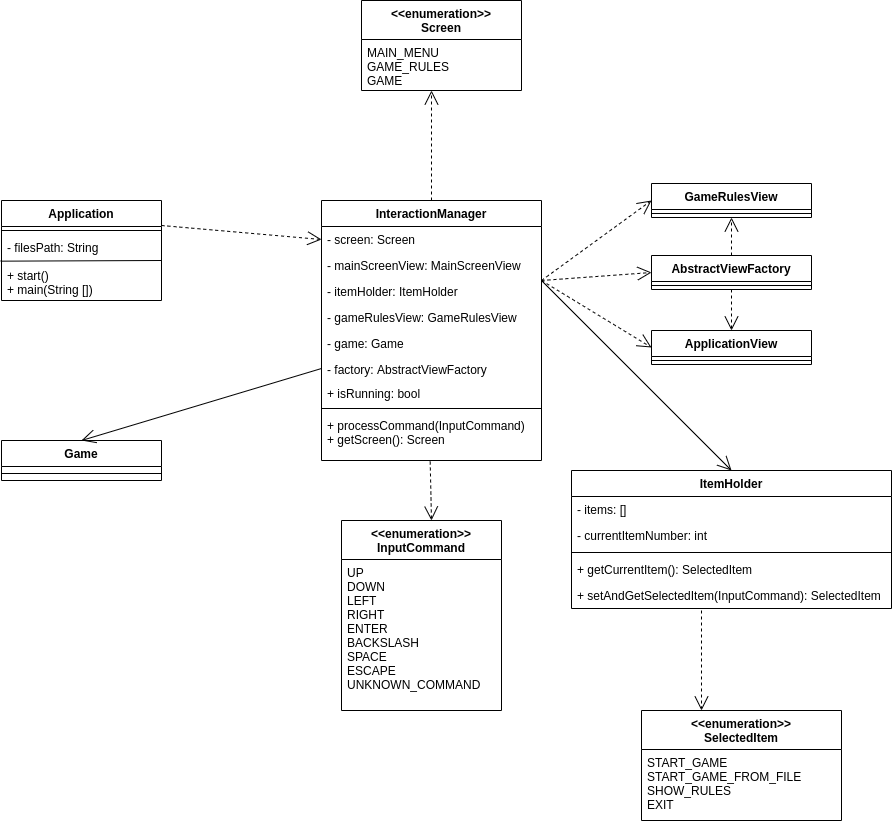

The diagram above was exported from draw.io. Its source (the exported page's mxGraphModel, read from the mxfile embedded in the PNG):
<mxGraphModel dx="1022" dy="1648" grid="1" gridSize="10" guides="1" tooltips="1" connect="1" arrows="1" fold="1" page="1" pageScale="1" pageWidth="827" pageHeight="1169" math="0" shadow="0">
  <root>
    <mxCell id="0" />
    <mxCell id="1" parent="0" />
    <mxCell id="CTA-OupXQCJ43IKqiN2T-1" value="Application" style="swimlane;fontStyle=1;align=center;verticalAlign=top;childLayout=stackLayout;horizontal=1;startSize=26;horizontalStack=0;resizeParent=1;resizeParentMax=0;resizeLast=0;collapsible=1;marginBottom=0;" parent="1" vertex="1">
      <mxGeometry x="80" y="-280" width="160" height="100" as="geometry" />
    </mxCell>
    <mxCell id="CTA-OupXQCJ43IKqiN2T-3" value="" style="line;strokeWidth=1;fillColor=none;align=left;verticalAlign=middle;spacingTop=-1;spacingLeft=3;spacingRight=3;rotatable=0;labelPosition=right;points=[];portConstraint=eastwest;" parent="CTA-OupXQCJ43IKqiN2T-1" vertex="1">
      <mxGeometry y="26" width="160" height="8" as="geometry" />
    </mxCell>
    <mxCell id="wIlbeqSmyTfWARm8AKUg-8" value="- filesPath: String&#10;&#10;+ start()&#10;+ main(String [])" style="text;strokeColor=none;fillColor=none;align=left;verticalAlign=top;spacingLeft=4;spacingRight=4;overflow=hidden;rotatable=0;points=[[0,0.5],[1,0.5]];portConstraint=eastwest;" parent="CTA-OupXQCJ43IKqiN2T-1" vertex="1">
      <mxGeometry y="34" width="160" height="66" as="geometry" />
    </mxCell>
    <mxCell id="CTA-OupXQCJ43IKqiN2T-15" value="InteractionManager" style="swimlane;fontStyle=1;align=center;verticalAlign=top;childLayout=stackLayout;horizontal=1;startSize=26;horizontalStack=0;resizeParent=1;resizeParentMax=0;resizeLast=0;collapsible=1;marginBottom=0;" parent="1" vertex="1">
      <mxGeometry x="400" y="-280" width="220" height="260" as="geometry" />
    </mxCell>
    <mxCell id="CTA-OupXQCJ43IKqiN2T-19" value="- screen: Screen" style="text;strokeColor=none;fillColor=none;align=left;verticalAlign=top;spacingLeft=4;spacingRight=4;overflow=hidden;rotatable=0;points=[[0,0.5],[1,0.5]];portConstraint=eastwest;" parent="CTA-OupXQCJ43IKqiN2T-15" vertex="1">
      <mxGeometry y="26" width="220" height="26" as="geometry" />
    </mxCell>
    <mxCell id="CTA-OupXQCJ43IKqiN2T-20" value="- mainScreenView: MainScreenView" style="text;strokeColor=none;fillColor=none;align=left;verticalAlign=top;spacingLeft=4;spacingRight=4;overflow=hidden;rotatable=0;points=[[0,0.5],[1,0.5]];portConstraint=eastwest;" parent="CTA-OupXQCJ43IKqiN2T-15" vertex="1">
      <mxGeometry y="52" width="220" height="26" as="geometry" />
    </mxCell>
    <mxCell id="CTA-OupXQCJ43IKqiN2T-21" value="- itemHolder: ItemHolder" style="text;strokeColor=none;fillColor=none;align=left;verticalAlign=top;spacingLeft=4;spacingRight=4;overflow=hidden;rotatable=0;points=[[0,0.5],[1,0.5]];portConstraint=eastwest;" parent="CTA-OupXQCJ43IKqiN2T-15" vertex="1">
      <mxGeometry y="78" width="220" height="26" as="geometry" />
    </mxCell>
    <mxCell id="CTA-OupXQCJ43IKqiN2T-16" value="- gameRulesView: GameRulesView" style="text;strokeColor=none;fillColor=none;align=left;verticalAlign=top;spacingLeft=4;spacingRight=4;overflow=hidden;rotatable=0;points=[[0,0.5],[1,0.5]];portConstraint=eastwest;" parent="CTA-OupXQCJ43IKqiN2T-15" vertex="1">
      <mxGeometry y="104" width="220" height="26" as="geometry" />
    </mxCell>
    <mxCell id="wIlbeqSmyTfWARm8AKUg-1" value="- game: Game" style="text;strokeColor=none;fillColor=none;align=left;verticalAlign=top;spacingLeft=4;spacingRight=4;overflow=hidden;rotatable=0;points=[[0,0.5],[1,0.5]];portConstraint=eastwest;" parent="CTA-OupXQCJ43IKqiN2T-15" vertex="1">
      <mxGeometry y="130" width="220" height="26" as="geometry" />
    </mxCell>
    <mxCell id="wIlbeqSmyTfWARm8AKUg-2" value="- factory: AbstractViewFactory&#10;" style="text;strokeColor=none;fillColor=none;align=left;verticalAlign=top;spacingLeft=4;spacingRight=4;overflow=hidden;rotatable=0;points=[[0,0.5],[1,0.5]];portConstraint=eastwest;" parent="CTA-OupXQCJ43IKqiN2T-15" vertex="1">
      <mxGeometry y="156" width="220" height="24" as="geometry" />
    </mxCell>
    <mxCell id="kxWl4_UmaCbtsxm67TzL-4" value="+ isRunning: bool&#10;" style="text;strokeColor=none;fillColor=none;align=left;verticalAlign=top;spacingLeft=4;spacingRight=4;overflow=hidden;rotatable=0;points=[[0,0.5],[1,0.5]];portConstraint=eastwest;" vertex="1" parent="CTA-OupXQCJ43IKqiN2T-15">
      <mxGeometry y="180" width="220" height="24" as="geometry" />
    </mxCell>
    <mxCell id="CTA-OupXQCJ43IKqiN2T-17" value="" style="line;strokeWidth=1;fillColor=none;align=left;verticalAlign=middle;spacingTop=-1;spacingLeft=3;spacingRight=3;rotatable=0;labelPosition=right;points=[];portConstraint=eastwest;" parent="CTA-OupXQCJ43IKqiN2T-15" vertex="1">
      <mxGeometry y="204" width="220" height="8" as="geometry" />
    </mxCell>
    <mxCell id="CTA-OupXQCJ43IKqiN2T-18" value="+ processCommand(InputCommand)&#10;+ getScreen(): Screen" style="text;strokeColor=none;fillColor=none;align=left;verticalAlign=top;spacingLeft=4;spacingRight=4;overflow=hidden;rotatable=0;points=[[0,0.5],[1,0.5]];portConstraint=eastwest;" parent="CTA-OupXQCJ43IKqiN2T-15" vertex="1">
      <mxGeometry y="212" width="220" height="48" as="geometry" />
    </mxCell>
    <mxCell id="CTA-OupXQCJ43IKqiN2T-69" value="AbstractViewFactory" style="swimlane;fontStyle=1;align=center;verticalAlign=top;childLayout=stackLayout;horizontal=1;startSize=26;horizontalStack=0;resizeParent=1;resizeParentMax=0;resizeLast=0;collapsible=1;marginBottom=0;" parent="1" vertex="1">
      <mxGeometry x="730" y="-225" width="160" height="34" as="geometry" />
    </mxCell>
    <mxCell id="CTA-OupXQCJ43IKqiN2T-71" value="" style="line;strokeWidth=1;fillColor=none;align=left;verticalAlign=middle;spacingTop=-1;spacingLeft=3;spacingRight=3;rotatable=0;labelPosition=right;points=[];portConstraint=eastwest;" parent="CTA-OupXQCJ43IKqiN2T-69" vertex="1">
      <mxGeometry y="26" width="160" height="8" as="geometry" />
    </mxCell>
    <mxCell id="CTA-OupXQCJ43IKqiN2T-73" value="ApplicationView" style="swimlane;fontStyle=1;align=center;verticalAlign=top;childLayout=stackLayout;horizontal=1;startSize=26;horizontalStack=0;resizeParent=1;resizeParentMax=0;resizeLast=0;collapsible=1;marginBottom=0;" parent="1" vertex="1">
      <mxGeometry x="730" y="-150" width="160" height="34" as="geometry" />
    </mxCell>
    <mxCell id="CTA-OupXQCJ43IKqiN2T-74" value="" style="line;strokeWidth=1;fillColor=none;align=left;verticalAlign=middle;spacingTop=-1;spacingLeft=3;spacingRight=3;rotatable=0;labelPosition=right;points=[];portConstraint=eastwest;" parent="CTA-OupXQCJ43IKqiN2T-73" vertex="1">
      <mxGeometry y="26" width="160" height="8" as="geometry" />
    </mxCell>
    <mxCell id="CTA-OupXQCJ43IKqiN2T-75" value="" style="endArrow=open;endSize=12;dashed=1;html=1;entryX=0;entryY=0.5;entryDx=0;entryDy=0;" parent="1" target="CTA-OupXQCJ43IKqiN2T-69" edge="1">
      <mxGeometry width="160" relative="1" as="geometry">
        <mxPoint x="620" y="-200" as="sourcePoint" />
        <mxPoint x="730" y="69" as="targetPoint" />
      </mxGeometry>
    </mxCell>
    <mxCell id="CTA-OupXQCJ43IKqiN2T-76" value="" style="endArrow=open;endSize=12;dashed=1;html=1;exitX=0.5;exitY=1;exitDx=0;exitDy=0;entryX=0.5;entryY=0;entryDx=0;entryDy=0;" parent="1" source="CTA-OupXQCJ43IKqiN2T-69" target="CTA-OupXQCJ43IKqiN2T-73" edge="1">
      <mxGeometry width="160" relative="1" as="geometry">
        <mxPoint x="628.9000000000001" y="-196.0039999999999" as="sourcePoint" />
        <mxPoint x="750" y="-323" as="targetPoint" />
      </mxGeometry>
    </mxCell>
    <mxCell id="CTA-OupXQCJ43IKqiN2T-82" value="GameRulesView" style="swimlane;fontStyle=1;align=center;verticalAlign=top;childLayout=stackLayout;horizontal=1;startSize=26;horizontalStack=0;resizeParent=1;resizeParentMax=0;resizeLast=0;collapsible=1;marginBottom=0;" parent="1" vertex="1">
      <mxGeometry x="730" y="-297" width="160" height="34" as="geometry" />
    </mxCell>
    <mxCell id="CTA-OupXQCJ43IKqiN2T-83" value="" style="line;strokeWidth=1;fillColor=none;align=left;verticalAlign=middle;spacingTop=-1;spacingLeft=3;spacingRight=3;rotatable=0;labelPosition=right;points=[];portConstraint=eastwest;" parent="CTA-OupXQCJ43IKqiN2T-82" vertex="1">
      <mxGeometry y="26" width="160" height="8" as="geometry" />
    </mxCell>
    <mxCell id="CTA-OupXQCJ43IKqiN2T-84" value="" style="endArrow=open;endSize=12;dashed=1;html=1;entryX=0.5;entryY=1;entryDx=0;entryDy=0;exitX=0.5;exitY=0;exitDx=0;exitDy=0;" parent="1" source="CTA-OupXQCJ43IKqiN2T-69" target="CTA-OupXQCJ43IKqiN2T-82" edge="1">
      <mxGeometry width="160" relative="1" as="geometry">
        <mxPoint x="960" y="-250" as="sourcePoint" />
        <mxPoint x="820" y="-140" as="targetPoint" />
      </mxGeometry>
    </mxCell>
    <mxCell id="CTA-OupXQCJ43IKqiN2T-85" value="" style="endArrow=open;endSize=12;dashed=1;html=1;entryX=0;entryY=0.5;entryDx=0;entryDy=0;" parent="1" target="CTA-OupXQCJ43IKqiN2T-82" edge="1">
      <mxGeometry width="160" relative="1" as="geometry">
        <mxPoint x="620" y="-200" as="sourcePoint" />
        <mxPoint x="740" y="-198" as="targetPoint" />
      </mxGeometry>
    </mxCell>
    <mxCell id="CTA-OupXQCJ43IKqiN2T-86" value="" style="endArrow=open;endSize=12;dashed=1;html=1;entryX=0;entryY=0.5;entryDx=0;entryDy=0;" parent="1" target="CTA-OupXQCJ43IKqiN2T-73" edge="1">
      <mxGeometry width="160" relative="1" as="geometry">
        <mxPoint x="620" y="-200" as="sourcePoint" />
        <mxPoint x="720" y="-130" as="targetPoint" />
      </mxGeometry>
    </mxCell>
    <mxCell id="CTA-OupXQCJ43IKqiN2T-87" value="&lt;&lt;enumeration&gt;&gt;&#10;SelectedItem&#10;" style="swimlane;fontStyle=1;align=center;verticalAlign=top;childLayout=stackLayout;horizontal=1;startSize=39;horizontalStack=0;resizeParent=1;resizeParentMax=0;resizeLast=0;collapsible=1;marginBottom=0;" parent="1" vertex="1">
      <mxGeometry x="720" y="230" width="200" height="110" as="geometry" />
    </mxCell>
    <mxCell id="CTA-OupXQCJ43IKqiN2T-88" value="START_GAME&#10;START_GAME_FROM_FILE&#10;SHOW_RULES&#10;EXIT&#10;" style="text;strokeColor=none;fillColor=none;align=left;verticalAlign=top;spacingLeft=4;spacingRight=4;overflow=hidden;rotatable=0;points=[[0,0.5],[1,0.5]];portConstraint=eastwest;" parent="CTA-OupXQCJ43IKqiN2T-87" vertex="1">
      <mxGeometry y="39" width="200" height="71" as="geometry" />
    </mxCell>
    <mxCell id="CTA-OupXQCJ43IKqiN2T-91" value="" style="endArrow=open;endSize=12;html=1;entryX=0.5;entryY=0;entryDx=0;entryDy=0;" parent="1" target="wIlbeqSmyTfWARm8AKUg-12" edge="1">
      <mxGeometry width="160" relative="1" as="geometry">
        <mxPoint x="620" y="-200" as="sourcePoint" />
        <mxPoint x="750" y="-30" as="targetPoint" />
      </mxGeometry>
    </mxCell>
    <mxCell id="wIlbeqSmyTfWARm8AKUg-3" value="Game" style="swimlane;fontStyle=1;align=center;verticalAlign=top;childLayout=stackLayout;horizontal=1;startSize=26;horizontalStack=0;resizeParent=1;resizeParentMax=0;resizeLast=0;collapsible=1;marginBottom=0;" parent="1" vertex="1">
      <mxGeometry x="80" y="-40" width="160" height="40" as="geometry">
        <mxRectangle x="170" y="-10" width="70" height="26" as="alternateBounds" />
      </mxGeometry>
    </mxCell>
    <mxCell id="wIlbeqSmyTfWARm8AKUg-4" value="" style="line;strokeWidth=1;fillColor=none;align=left;verticalAlign=middle;spacingTop=-1;spacingLeft=3;spacingRight=3;rotatable=0;labelPosition=right;points=[];portConstraint=eastwest;" parent="wIlbeqSmyTfWARm8AKUg-3" vertex="1">
      <mxGeometry y="26" width="160" height="14" as="geometry" />
    </mxCell>
    <mxCell id="wIlbeqSmyTfWARm8AKUg-5" value="" style="endArrow=open;endFill=1;endSize=12;html=1;rounded=0;entryX=0.5;entryY=0;entryDx=0;entryDy=0;exitX=0;exitY=0.5;exitDx=0;exitDy=0;" parent="1" source="wIlbeqSmyTfWARm8AKUg-2" target="wIlbeqSmyTfWARm8AKUg-3" edge="1">
      <mxGeometry width="160" relative="1" as="geometry">
        <mxPoint x="260" y="-110" as="sourcePoint" />
        <mxPoint x="420" y="-110" as="targetPoint" />
      </mxGeometry>
    </mxCell>
    <mxCell id="wIlbeqSmyTfWARm8AKUg-7" value="" style="endArrow=open;endFill=1;endSize=12;html=1;rounded=0;dashed=1;exitX=0.494;exitY=1.021;exitDx=0;exitDy=0;exitPerimeter=0;" parent="1" source="CTA-OupXQCJ43IKqiN2T-18" edge="1">
      <mxGeometry width="160" relative="1" as="geometry">
        <mxPoint x="530" y="-40" as="sourcePoint" />
        <mxPoint x="510" y="40" as="targetPoint" />
      </mxGeometry>
    </mxCell>
    <mxCell id="wIlbeqSmyTfWARm8AKUg-9" value="" style="endArrow=open;endFill=1;endSize=12;html=1;rounded=0;dashed=1;exitX=1;exitY=0.25;exitDx=0;exitDy=0;entryX=0;entryY=0.5;entryDx=0;entryDy=0;" parent="1" source="CTA-OupXQCJ43IKqiN2T-1" target="CTA-OupXQCJ43IKqiN2T-19" edge="1">
      <mxGeometry width="160" relative="1" as="geometry">
        <mxPoint x="330" y="-210" as="sourcePoint" />
        <mxPoint x="490" y="-210" as="targetPoint" />
      </mxGeometry>
    </mxCell>
    <mxCell id="wIlbeqSmyTfWARm8AKUg-10" value="&lt;&lt;enumeration&gt;&gt;&#10;InputCommand" style="swimlane;fontStyle=1;align=center;verticalAlign=top;childLayout=stackLayout;horizontal=1;startSize=39;horizontalStack=0;resizeParent=1;resizeParentMax=0;resizeLast=0;collapsible=1;marginBottom=0;" parent="1" vertex="1">
      <mxGeometry x="420" y="40" width="160" height="190" as="geometry" />
    </mxCell>
    <mxCell id="wIlbeqSmyTfWARm8AKUg-11" value="UP&#10;DOWN&#10;LEFT&#10;RIGHT&#10;ENTER&#10;BACKSLASH&#10;SPACE&#10;ESCAPE&#10;UNKNOWN_COMMAND" style="text;strokeColor=none;fillColor=none;align=left;verticalAlign=top;spacingLeft=4;spacingRight=4;overflow=hidden;rotatable=0;points=[[0,0.5],[1,0.5]];portConstraint=eastwest;" parent="wIlbeqSmyTfWARm8AKUg-10" vertex="1">
      <mxGeometry y="39" width="160" height="151" as="geometry" />
    </mxCell>
    <mxCell id="wIlbeqSmyTfWARm8AKUg-12" value="ItemHolder" style="swimlane;fontStyle=1;align=center;verticalAlign=top;childLayout=stackLayout;horizontal=1;startSize=26;horizontalStack=0;resizeParent=1;resizeParentMax=0;resizeLast=0;collapsible=1;marginBottom=0;" parent="1" vertex="1">
      <mxGeometry x="650" y="-10" width="320" height="138" as="geometry" />
    </mxCell>
    <mxCell id="wIlbeqSmyTfWARm8AKUg-13" value="- items: []" style="text;strokeColor=none;fillColor=none;align=left;verticalAlign=top;spacingLeft=4;spacingRight=4;overflow=hidden;rotatable=0;points=[[0,0.5],[1,0.5]];portConstraint=eastwest;" parent="wIlbeqSmyTfWARm8AKUg-12" vertex="1">
      <mxGeometry y="26" width="320" height="26" as="geometry" />
    </mxCell>
    <mxCell id="wIlbeqSmyTfWARm8AKUg-16" value="- currentItemNumber: int" style="text;strokeColor=none;fillColor=none;align=left;verticalAlign=top;spacingLeft=4;spacingRight=4;overflow=hidden;rotatable=0;points=[[0,0.5],[1,0.5]];portConstraint=eastwest;" parent="wIlbeqSmyTfWARm8AKUg-12" vertex="1">
      <mxGeometry y="52" width="320" height="26" as="geometry" />
    </mxCell>
    <mxCell id="wIlbeqSmyTfWARm8AKUg-14" value="" style="line;strokeWidth=1;fillColor=none;align=left;verticalAlign=middle;spacingTop=-1;spacingLeft=3;spacingRight=3;rotatable=0;labelPosition=right;points=[];portConstraint=eastwest;" parent="wIlbeqSmyTfWARm8AKUg-12" vertex="1">
      <mxGeometry y="78" width="320" height="8" as="geometry" />
    </mxCell>
    <mxCell id="wIlbeqSmyTfWARm8AKUg-15" value="+ getCurrentItem(): SelectedItem" style="text;strokeColor=none;fillColor=none;align=left;verticalAlign=top;spacingLeft=4;spacingRight=4;overflow=hidden;rotatable=0;points=[[0,0.5],[1,0.5]];portConstraint=eastwest;" parent="wIlbeqSmyTfWARm8AKUg-12" vertex="1">
      <mxGeometry y="86" width="320" height="26" as="geometry" />
    </mxCell>
    <mxCell id="wIlbeqSmyTfWARm8AKUg-17" value="+ setAndGetSelectedItem(InputCommand): SelectedItem" style="text;strokeColor=none;fillColor=none;align=left;verticalAlign=top;spacingLeft=4;spacingRight=4;overflow=hidden;rotatable=0;points=[[0,0.5],[1,0.5]];portConstraint=eastwest;" parent="wIlbeqSmyTfWARm8AKUg-12" vertex="1">
      <mxGeometry y="112" width="320" height="26" as="geometry" />
    </mxCell>
    <mxCell id="wIlbeqSmyTfWARm8AKUg-18" value="" style="endArrow=open;endFill=1;endSize=12;html=1;rounded=0;dashed=1;" parent="1" edge="1">
      <mxGeometry width="160" relative="1" as="geometry">
        <mxPoint x="780" y="130" as="sourcePoint" />
        <mxPoint x="780" y="230" as="targetPoint" />
      </mxGeometry>
    </mxCell>
    <mxCell id="wIlbeqSmyTfWARm8AKUg-19" value="&lt;&lt;enumeration&gt;&gt;&#10;Screen" style="swimlane;fontStyle=1;align=center;verticalAlign=top;childLayout=stackLayout;horizontal=1;startSize=39;horizontalStack=0;resizeParent=1;resizeParentMax=0;resizeLast=0;collapsible=1;marginBottom=0;" parent="1" vertex="1">
      <mxGeometry x="440" y="-480" width="160" height="90" as="geometry" />
    </mxCell>
    <mxCell id="wIlbeqSmyTfWARm8AKUg-20" value="MAIN_MENU&#10;GAME_RULES&#10;GAME" style="text;strokeColor=none;fillColor=none;align=left;verticalAlign=top;spacingLeft=4;spacingRight=4;overflow=hidden;rotatable=0;points=[[0,0.5],[1,0.5]];portConstraint=eastwest;" parent="wIlbeqSmyTfWARm8AKUg-19" vertex="1">
      <mxGeometry y="39" width="160" height="51" as="geometry" />
    </mxCell>
    <mxCell id="wIlbeqSmyTfWARm8AKUg-22" value="" style="endArrow=open;endFill=1;endSize=12;html=1;rounded=0;dashed=1;exitX=0.5;exitY=0;exitDx=0;exitDy=0;" parent="1" source="CTA-OupXQCJ43IKqiN2T-15" edge="1">
      <mxGeometry width="160" relative="1" as="geometry">
        <mxPoint x="480" y="-340" as="sourcePoint" />
        <mxPoint x="510" y="-390" as="targetPoint" />
      </mxGeometry>
    </mxCell>
    <mxCell id="kxWl4_UmaCbtsxm67TzL-2" value="" style="endArrow=none;html=1;rounded=0;exitX=-0.006;exitY=0.404;exitDx=0;exitDy=0;exitPerimeter=0;" edge="1" parent="1" source="wIlbeqSmyTfWARm8AKUg-8">
      <mxGeometry width="50" height="50" relative="1" as="geometry">
        <mxPoint x="230" y="-170" as="sourcePoint" />
        <mxPoint x="240" y="-220" as="targetPoint" />
      </mxGeometry>
    </mxCell>
  </root>
</mxGraphModel>